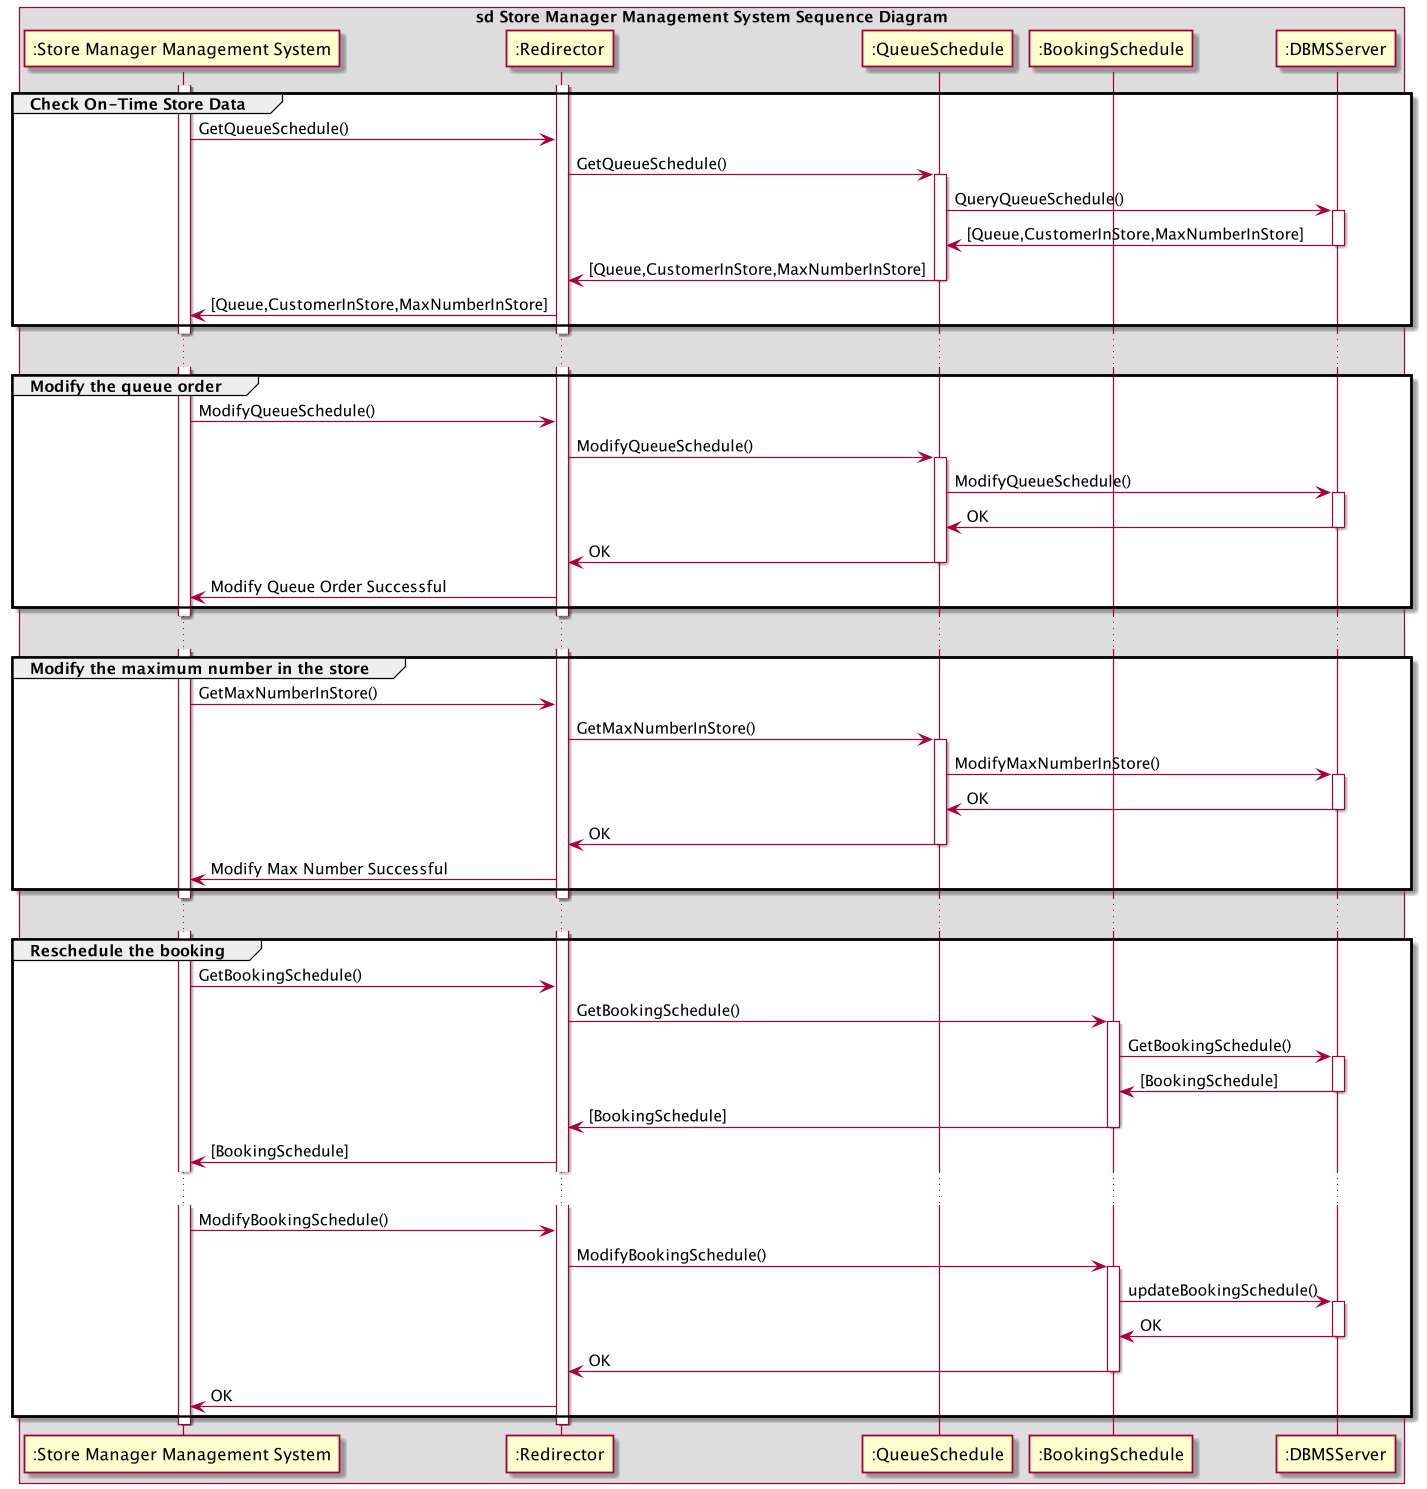

The diagram above was rendered by PlantUML. Its source (embedded in the PNG):
@startuml
box sd Store Manager Management System Sequence Diagram

participant ":Store Manager Management System" as MS
participant ":Redirector" as RD
participant ":QueueSchedule" as QS
participant ":BookingSchedule" as BS
participant ":DBMSServer" as DB
'participant ":CRM" as CRM
'participant ":ClickCustomer Mobile App" as CC

activate MS
activate RD
group Check On-Time Store Data
MS->RD: GetQueueSchedule()
RD->QS: GetQueueSchedule()
activate QS
QS->DB: QueryQueueSchedule()
activate DB
DB->QS: [Queue,CustomerInStore,MaxNumberInStore]
Deactivate DB
QS->RD: [Queue,CustomerInStore,MaxNumberInStore]
deactivate QS
RD->MS: [Queue,CustomerInStore,MaxNumberInStore]
end

...
group Modify the queue order
MS->RD: ModifyQueueSchedule()
RD->QS: ModifyQueueSchedule()
activate QS
QS->DB: ModifyQueueSchedule()
activate DB
DB->QS: OK
Deactivate DB
QS->RD: OK
deactivate QS
RD->MS: Modify Queue Order Successful
end

...
group Modify the maximum number in the store
MS->RD: GetMaxNumberInStore()
RD->QS: GetMaxNumberInStore()
activate QS
QS->DB: ModifyMaxNumberInStore()
activate DB
DB->QS: OK
Deactivate DB
QS->RD: OK
deactivate QS
RD->MS: Modify Max Number Successful
end

...
group Reschedule the booking
MS->RD: GetBookingSchedule()
RD->BS: GetBookingSchedule()
activate BS
BS->DB: GetBookingSchedule()
activate DB
DB->BS: [BookingSchedule]
Deactivate DB
BS->RD: [BookingSchedule]
deactivate BS
RD->MS: [BookingSchedule]
...
MS->RD: ModifyBookingSchedule()
RD->BS: ModifyBookingSchedule()
activate BS
BS->DB: updateBookingSchedule()
activate DB
DB->BS: OK
Deactivate DB
BS->RD: OK
deactivate BS
RD->MS: OK
end group
deactivate RD
deactivate MS

end box
@enduml